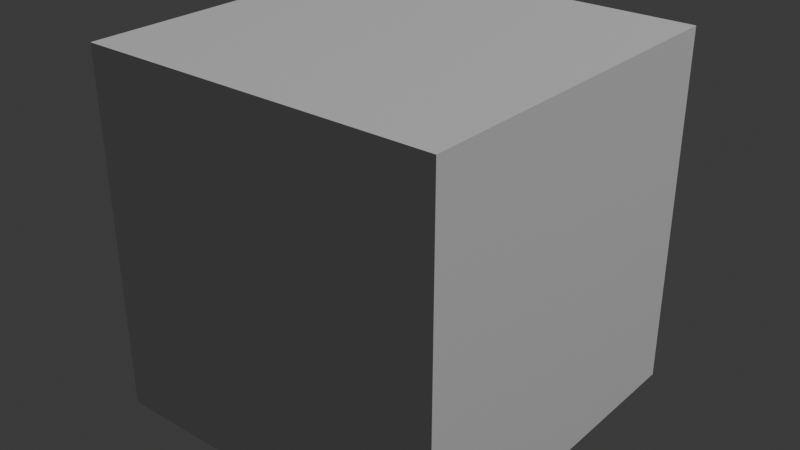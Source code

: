 # Source: cube.blend  (saved by Blender 4.4.32; exported with 4.5.12 LTS)
import bpy
from mathutils import Matrix  # noqa: F401  (used for matrix-valued properties, if any)

bpy.ops.wm.read_factory_settings(use_empty=True)
scene = bpy.context.scene
scene.name = 'Scene'

# ---- collections
col_collection = bpy.data.collections.new('Collection'); scene.collection.children.link(col_collection)

# ---- world
world_world = bpy.data.worlds.new('World'); scene.world = world_world
world_world.use_nodes = True; world_world.node_tree.nodes.clear()
_N = world_world.node_tree.nodes; _L = world_world.node_tree.links
n0 = _N.new('ShaderNodeOutputWorld'); n0.name = 'World Output'; n0.location = (300, 300)
n1 = _N.new('ShaderNodeBackground'); n1.name = 'Background'; n1.location = (10, 300)
n1.inputs[0].default_value = (0.05088, 0.05088, 0.05088, 1.0)
_L.new(n1.outputs[0], n0.inputs[0])
n0.is_active_output = True
world_world.color = (0.05088, 0.05088, 0.05088)
world_world.sun_shadow_jitter_overblur = 0.0

# ---- lights
light_light = bpy.data.lights.new('Light', 'POINT')
light_light.energy = 1000.0
light_light.shadow_soft_size = 0.1

# ---- meshes
me_cube = bpy.data.meshes.new('Cube')
me_cube.from_pydata([(0.15, 0.15, 0.15), (0.15, 0.15, -0.15), (0.15, -0.15, 0.15), (0.15, -0.15, -0.15), (-0.15, 0.15, 0.15), (-0.15, 0.15, -0.15), (-0.15, -0.15, 0.15), (-0.15, -0.15, -0.15)], [], [(0, 4, 6, 2), (3, 2, 6, 7), (7, 6, 4, 5), (5, 1, 3, 7), (1, 0, 2, 3), (5, 4, 0, 1)])
_uv = me_cube.uv_layers.new(name='UVMap')
_uv.uv.foreach_set('vector', [0.625, 0.5, 0.875, 0.5, 0.875, 0.75, 0.625, 0.75, 0.375, 0.75, 0.625, 0.75, 0.625, 1.0, 0.375, 1.0, 0.375, 0.0, 0.625, 0.0, 0.625, 0.25, 0.375, 0.25, 0.125, 0.5, 0.375, 0.5, 0.375, 0.75, 0.125, 0.75, 0.375, 0.5, 0.625, 0.5, 0.625, 0.75, 0.375, 0.75, 0.375, 0.25, 0.625, 0.25, 0.625, 0.5, 0.375, 0.5])
me_cube.use_mirror_vertex_groups = False
me_cube.update()

# ---- objects
ob_cube = bpy.data.objects.new('cube', me_cube)
ob_light = bpy.data.objects.new('Light', light_light)

# ---- transforms, parenting, visibility, modifiers, constraints
ob_cube.location = (0.0, 0.0, 0.0)
ob_cube.lock_rotations_4d = False
ob_cube.empty_display_type = 'ARROWS'
ob_cube.lineart.crease_threshold = 0.0
ob_light.location = (4.076, 1.005, 5.904)
ob_light.rotation_euler = (0.6503, 0.05522, 1.866)
ob_light.lock_rotations_4d = False
ob_light.empty_display_type = 'ARROWS'
ob_light.color = (0.0, 0.0, 0.0, 0.0)
ob_light.lineart.crease_threshold = 0.0

# ---- collection membership
col_collection.objects.link(ob_cube)
col_collection.objects.link(ob_light)

# ---- scene / render settings (as saved in the file)
scene.frame_start = 1; scene.frame_end = 250; scene.frame_set(1)
scene.render.engine = 'BLENDER_EEVEE_NEXT'
bpy.context.view_layer.update()

# ---- added for rendering (the .blend has no active camera): camera
cam_auto = bpy.data.cameras.new('AutoCamera')
cam_auto.lens = 50.0
cam_auto.sensor_width = 36.0
cam_auto.clip_end = 1000.0
ob_auto_camera = bpy.data.objects.new('AutoCamera', cam_auto)
scene.collection.objects.link(ob_auto_camera)
ob_auto_camera.location = (0.480761, -0.576913, 0.384609)
ob_auto_camera.rotation_euler = (1.09748, -7.21219e-08, 0.694738)
scene.camera = ob_auto_camera
bpy.context.view_layer.update()
